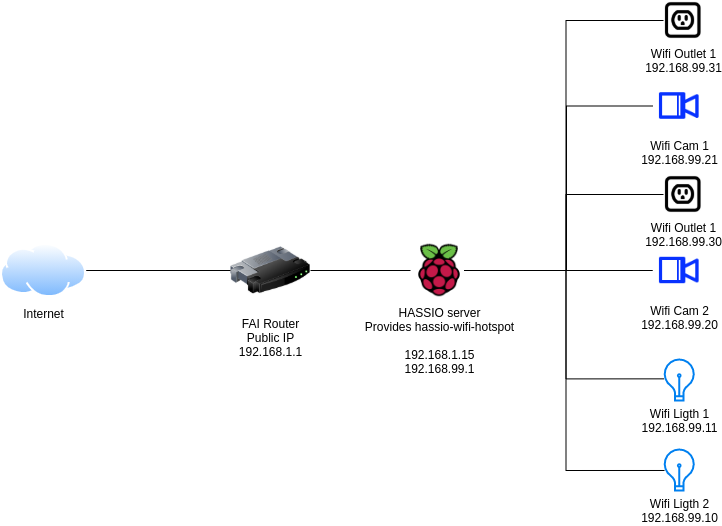

The diagram above was exported from draw.io. Its source (the exported page's mxGraphModel, read from the mxfile embedded in the PNG):
<mxGraphModel dx="1422" dy="709" grid="1" gridSize="10" guides="1" tooltips="1" connect="1" arrows="1" fold="1" page="1" pageScale="1" pageWidth="1100" pageHeight="850" background="#ffffff" math="0" shadow="0">
  <root>
    <mxCell id="0" />
    <mxCell id="1" parent="0" />
    <mxCell id="appo1VXvxESnP2jAe8PC-24" style="edgeStyle=orthogonalEdgeStyle;rounded=0;orthogonalLoop=1;jettySize=auto;html=1;endArrow=none;endFill=0;" parent="1" source="appo1VXvxESnP2jAe8PC-1" target="appo1VXvxESnP2jAe8PC-3" edge="1">
      <mxGeometry relative="1" as="geometry" />
    </mxCell>
    <mxCell id="appo1VXvxESnP2jAe8PC-25" style="edgeStyle=orthogonalEdgeStyle;rounded=0;orthogonalLoop=1;jettySize=auto;html=1;endArrow=none;endFill=0;entryX=0;entryY=0.5;entryDx=0;entryDy=0;" parent="1" source="appo1VXvxESnP2jAe8PC-1" target="appo1VXvxESnP2jAe8PC-9" edge="1">
      <mxGeometry relative="1" as="geometry" />
    </mxCell>
    <mxCell id="appo1VXvxESnP2jAe8PC-27" style="edgeStyle=orthogonalEdgeStyle;rounded=0;orthogonalLoop=1;jettySize=auto;html=1;entryX=0;entryY=0.5;entryDx=0;entryDy=0;endArrow=none;endFill=0;" parent="1" source="appo1VXvxESnP2jAe8PC-1" target="appo1VXvxESnP2jAe8PC-8" edge="1">
      <mxGeometry relative="1" as="geometry" />
    </mxCell>
    <mxCell id="appo1VXvxESnP2jAe8PC-29" style="edgeStyle=orthogonalEdgeStyle;rounded=0;orthogonalLoop=1;jettySize=auto;html=1;entryX=0.032;entryY=0.512;entryDx=0;entryDy=0;entryPerimeter=0;endArrow=none;endFill=0;" parent="1" source="appo1VXvxESnP2jAe8PC-1" target="appo1VXvxESnP2jAe8PC-6" edge="1">
      <mxGeometry relative="1" as="geometry" />
    </mxCell>
    <mxCell id="appo1VXvxESnP2jAe8PC-34" style="edgeStyle=orthogonalEdgeStyle;rounded=0;orthogonalLoop=1;jettySize=auto;html=1;entryX=0.011;entryY=0.472;entryDx=0;entryDy=0;entryPerimeter=0;endArrow=none;endFill=0;" parent="1" source="appo1VXvxESnP2jAe8PC-1" target="appo1VXvxESnP2jAe8PC-4" edge="1">
      <mxGeometry relative="1" as="geometry" />
    </mxCell>
    <mxCell id="appo1VXvxESnP2jAe8PC-1" value="HASSIO server&lt;br&gt;Provides hassio-wifi-hotspot&lt;br&gt;&lt;br&gt;192.168.1.15&lt;br&gt;192.168.99.1" style="shape=image;html=1;verticalAlign=top;verticalLabelPosition=bottom;labelBackgroundColor=#ffffff;imageAspect=0;aspect=fixed;image=https://cdn4.iconfinder.com/data/icons/logos-and-brands/512/272_Raspberry_Pi_logo-128.png" parent="1" vertex="1">
      <mxGeometry x="607" y="421" width="58" height="58" as="geometry" />
    </mxCell>
    <mxCell id="appo1VXvxESnP2jAe8PC-3" value="Wifi Cam 2&lt;br&gt;192.168.99.20" style="shape=image;html=1;verticalAlign=top;verticalLabelPosition=bottom;labelBackgroundColor=#ffffff;imageAspect=0;aspect=fixed;image=https://cdn0.iconfinder.com/data/icons/ui-essence/32/_47ui-128.png" parent="1" vertex="1">
      <mxGeometry x="849.24" y="423.5" width="53" height="53" as="geometry" />
    </mxCell>
    <mxCell id="appo1VXvxESnP2jAe8PC-4" value="&lt;span style=&quot;color: rgb(0 , 0 , 0) ; font-family: &amp;#34;helvetica&amp;#34; ; font-size: 12px ; font-style: normal ; font-weight: 400 ; letter-spacing: normal ; text-align: center ; text-indent: 0px ; text-transform: none ; word-spacing: 0px ; background-color: rgb(255 , 255 , 255) ; display: inline ; float: none&quot;&gt;Wifi Ligth 1&lt;/span&gt;&lt;br style=&quot;color: rgb(0 , 0 , 0) ; font-family: &amp;#34;helvetica&amp;#34; ; font-size: 12px ; font-style: normal ; font-weight: 400 ; letter-spacing: normal ; text-align: center ; text-indent: 0px ; text-transform: none ; word-spacing: 0px&quot;&gt;&lt;span style=&quot;color: rgb(0 , 0 , 0) ; font-family: &amp;#34;helvetica&amp;#34; ; font-size: 12px ; font-style: normal ; font-weight: 400 ; letter-spacing: normal ; text-align: center ; text-indent: 0px ; text-transform: none ; word-spacing: 0px ; background-color: rgb(255 , 255 , 255) ; display: inline ; float: none&quot;&gt;192.168.99.11&lt;/span&gt;" style="html=1;verticalLabelPosition=bottom;align=center;labelBackgroundColor=#ffffff;verticalAlign=top;strokeWidth=2;strokeColor=#0080F0;shadow=0;dashed=0;shape=mxgraph.ios7.icons.lightbulb;" parent="1" vertex="1">
      <mxGeometry x="860" y="539" width="31.47" height="41" as="geometry" />
    </mxCell>
    <mxCell id="appo1VXvxESnP2jAe8PC-5" value="Wifi Cam 1&lt;br&gt;192.168.99.21" style="shape=image;html=1;verticalAlign=top;verticalLabelPosition=bottom;labelBackgroundColor=#ffffff;imageAspect=0;aspect=fixed;image=https://cdn0.iconfinder.com/data/icons/ui-essence/32/_47ui-128.png" parent="1" vertex="1">
      <mxGeometry x="849.24" y="259" width="53" height="53" as="geometry" />
    </mxCell>
    <mxCell id="appo1VXvxESnP2jAe8PC-6" value="Wifi Ligth 2&lt;br&gt;192.168.99.10" style="html=1;verticalLabelPosition=bottom;align=center;labelBackgroundColor=#ffffff;verticalAlign=top;strokeWidth=2;strokeColor=#0080F0;shadow=0;dashed=0;shape=mxgraph.ios7.icons.lightbulb;" parent="1" vertex="1">
      <mxGeometry x="860" y="629" width="31.47" height="41" as="geometry" />
    </mxCell>
    <mxCell id="appo1VXvxESnP2jAe8PC-8" value="Wifi Outlet 1&lt;br&gt;192.168.99.31" style="shape=image;html=1;verticalAlign=top;verticalLabelPosition=bottom;labelBackgroundColor=#ffffff;imageAspect=0;aspect=fixed;image=https://cdn2.iconfinder.com/data/icons/donkey/800/19-128.png" parent="1" vertex="1">
      <mxGeometry x="860" y="180" width="40" height="40" as="geometry" />
    </mxCell>
    <mxCell id="appo1VXvxESnP2jAe8PC-9" value="Wifi Outlet 1&lt;br&gt;192.168.99.30" style="shape=image;html=1;verticalAlign=top;verticalLabelPosition=bottom;labelBackgroundColor=#ffffff;imageAspect=0;aspect=fixed;image=https://cdn2.iconfinder.com/data/icons/donkey/800/19-128.png" parent="1" vertex="1">
      <mxGeometry x="860" y="354" width="40" height="40" as="geometry" />
    </mxCell>
    <mxCell id="appo1VXvxESnP2jAe8PC-31" style="edgeStyle=orthogonalEdgeStyle;rounded=0;orthogonalLoop=1;jettySize=auto;html=1;endArrow=none;endFill=0;entryX=0;entryY=0.5;entryDx=0;entryDy=0;" parent="1" target="appo1VXvxESnP2jAe8PC-5" edge="1">
      <mxGeometry relative="1" as="geometry">
        <mxPoint x="660.5" y="450" as="sourcePoint" />
        <mxPoint x="855.5" y="326" as="targetPoint" />
        <Array as="points">
          <mxPoint x="763" y="450" />
          <mxPoint x="763" y="285" />
          <mxPoint x="849" y="285" />
        </Array>
      </mxGeometry>
    </mxCell>
    <mxCell id="appo1VXvxESnP2jAe8PC-37" style="edgeStyle=orthogonalEdgeStyle;rounded=0;orthogonalLoop=1;jettySize=auto;html=1;endArrow=none;endFill=0;" parent="1" source="appo1VXvxESnP2jAe8PC-36" target="appo1VXvxESnP2jAe8PC-1" edge="1">
      <mxGeometry relative="1" as="geometry" />
    </mxCell>
    <mxCell id="appo1VXvxESnP2jAe8PC-36" value="FAI Router&lt;br&gt;Public IP&lt;br&gt;192.168.1.1&lt;br&gt;" style="image;html=1;image=img/lib/clip_art/networking/Router_128x128.png" parent="1" vertex="1">
      <mxGeometry x="427" y="410" width="80" height="80" as="geometry" />
    </mxCell>
    <mxCell id="appo1VXvxESnP2jAe8PC-39" style="edgeStyle=orthogonalEdgeStyle;rounded=0;orthogonalLoop=1;jettySize=auto;html=1;entryX=0;entryY=0.5;entryDx=0;entryDy=0;endArrow=none;endFill=0;" parent="1" source="appo1VXvxESnP2jAe8PC-38" target="appo1VXvxESnP2jAe8PC-36" edge="1">
      <mxGeometry relative="1" as="geometry" />
    </mxCell>
    <mxCell id="appo1VXvxESnP2jAe8PC-38" value="Internet" style="aspect=fixed;perimeter=ellipsePerimeter;html=1;align=center;shadow=0;dashed=0;spacingTop=3;image;image=img/lib/active_directory/internet_cloud.svg;" parent="1" vertex="1">
      <mxGeometry x="197" y="423" width="85.71" height="54" as="geometry" />
    </mxCell>
  </root>
</mxGraphModel>